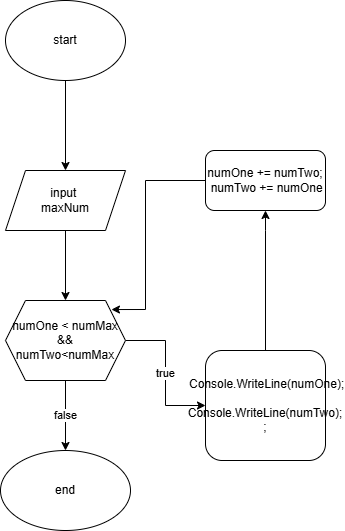

The diagram above was exported from draw.io. Its source (the exported page's mxGraphModel, read from the mxfile embedded in the PNG):
<mxGraphModel dx="1379" dy="829" grid="1" gridSize="10" guides="1" tooltips="1" connect="1" arrows="1" fold="1" page="1" pageScale="1" pageWidth="827" pageHeight="1169" math="0" shadow="0">
  <root>
    <mxCell id="WIyWlLk6GJQsqaUBKTNV-0" />
    <mxCell id="WIyWlLk6GJQsqaUBKTNV-1" parent="WIyWlLk6GJQsqaUBKTNV-0" />
    <mxCell id="zZm2a8nuDS1dAIoY-1Jr-17" value="" style="edgeStyle=orthogonalEdgeStyle;rounded=0;orthogonalLoop=1;jettySize=auto;html=1;" parent="WIyWlLk6GJQsqaUBKTNV-1" source="zZm2a8nuDS1dAIoY-1Jr-14" target="zZm2a8nuDS1dAIoY-1Jr-16" edge="1">
      <mxGeometry relative="1" as="geometry" />
    </mxCell>
    <mxCell id="zZm2a8nuDS1dAIoY-1Jr-14" value="start" style="ellipse;whiteSpace=wrap;html=1;" parent="WIyWlLk6GJQsqaUBKTNV-1" vertex="1">
      <mxGeometry x="350" y="160" width="120" height="80" as="geometry" />
    </mxCell>
    <mxCell id="zZm2a8nuDS1dAIoY-1Jr-19" value="" style="edgeStyle=orthogonalEdgeStyle;rounded=0;orthogonalLoop=1;jettySize=auto;html=1;" parent="WIyWlLk6GJQsqaUBKTNV-1" source="zZm2a8nuDS1dAIoY-1Jr-16" target="zZm2a8nuDS1dAIoY-1Jr-18" edge="1">
      <mxGeometry relative="1" as="geometry" />
    </mxCell>
    <mxCell id="zZm2a8nuDS1dAIoY-1Jr-16" value="input&amp;nbsp;&lt;div&gt;maxNum&lt;/div&gt;" style="shape=parallelogram;perimeter=parallelogramPerimeter;whiteSpace=wrap;html=1;fixedSize=1;" parent="WIyWlLk6GJQsqaUBKTNV-1" vertex="1">
      <mxGeometry x="350" y="330" width="120" height="60" as="geometry" />
    </mxCell>
    <mxCell id="zZm2a8nuDS1dAIoY-1Jr-21" value="true" style="edgeStyle=orthogonalEdgeStyle;rounded=0;orthogonalLoop=1;jettySize=auto;html=1;" parent="WIyWlLk6GJQsqaUBKTNV-1" source="zZm2a8nuDS1dAIoY-1Jr-18" target="zZm2a8nuDS1dAIoY-1Jr-20" edge="1">
      <mxGeometry relative="1" as="geometry" />
    </mxCell>
    <mxCell id="zZm2a8nuDS1dAIoY-1Jr-24" value="false" style="edgeStyle=orthogonalEdgeStyle;rounded=0;orthogonalLoop=1;jettySize=auto;html=1;entryX=0.5;entryY=0;entryDx=0;entryDy=0;" parent="WIyWlLk6GJQsqaUBKTNV-1" source="zZm2a8nuDS1dAIoY-1Jr-18" edge="1">
      <mxGeometry relative="1" as="geometry">
        <mxPoint x="410" y="610" as="targetPoint" />
      </mxGeometry>
    </mxCell>
    <mxCell id="zZm2a8nuDS1dAIoY-1Jr-18" value="numOne &amp;lt; numMax &amp;amp;&amp;amp;&lt;div&gt;numTwo&amp;lt;numMax&lt;/div&gt;" style="shape=hexagon;perimeter=hexagonPerimeter2;whiteSpace=wrap;html=1;fixedSize=1;size=20;" parent="WIyWlLk6GJQsqaUBKTNV-1" vertex="1">
      <mxGeometry x="350" y="460" width="120" height="80" as="geometry" />
    </mxCell>
    <mxCell id="zZm2a8nuDS1dAIoY-1Jr-20" value="&lt;div&gt;&amp;nbsp;Console.WriteLine(numOne);&lt;/div&gt;&lt;div&gt;&amp;nbsp; Console.WriteLine(numTwo);&lt;/div&gt;&lt;div&gt;&lt;span style=&quot;background-color: initial;&quot;&gt;;&lt;/span&gt;&lt;br&gt;&lt;/div&gt;" style="rounded=1;whiteSpace=wrap;html=1;" parent="WIyWlLk6GJQsqaUBKTNV-1" vertex="1">
      <mxGeometry x="550" y="510" width="120" height="110" as="geometry" />
    </mxCell>
    <mxCell id="zZm2a8nuDS1dAIoY-1Jr-22" style="edgeStyle=orthogonalEdgeStyle;rounded=0;orthogonalLoop=1;jettySize=auto;html=1;entryX=0.5;entryY=1;entryDx=0;entryDy=0;" parent="WIyWlLk6GJQsqaUBKTNV-1" source="zZm2a8nuDS1dAIoY-1Jr-20" target="Lzkj936Ab8VpCL_73EVH-1" edge="1">
      <mxGeometry relative="1" as="geometry">
        <Array as="points">
          <mxPoint x="610" y="390" />
          <mxPoint x="610" y="390" />
        </Array>
      </mxGeometry>
    </mxCell>
    <mxCell id="zZm2a8nuDS1dAIoY-1Jr-25" value="end" style="ellipse;whiteSpace=wrap;html=1;" parent="WIyWlLk6GJQsqaUBKTNV-1" vertex="1">
      <mxGeometry x="345" y="610" width="130" height="80" as="geometry" />
    </mxCell>
    <mxCell id="Lzkj936Ab8VpCL_73EVH-2" value="" style="edgeStyle=orthogonalEdgeStyle;rounded=0;orthogonalLoop=1;jettySize=auto;html=1;entryX=0.883;entryY=0.113;entryDx=0;entryDy=0;entryPerimeter=0;" edge="1" parent="WIyWlLk6GJQsqaUBKTNV-1" source="Lzkj936Ab8VpCL_73EVH-1" target="zZm2a8nuDS1dAIoY-1Jr-18">
      <mxGeometry relative="1" as="geometry">
        <Array as="points">
          <mxPoint x="490" y="340" />
          <mxPoint x="490" y="469" />
        </Array>
      </mxGeometry>
    </mxCell>
    <mxCell id="Lzkj936Ab8VpCL_73EVH-1" value="&lt;div&gt;numOne += numTwo;&lt;/div&gt;&lt;div&gt;&amp;nbsp;numTwo += numOne&lt;/div&gt;" style="rounded=1;whiteSpace=wrap;html=1;" vertex="1" parent="WIyWlLk6GJQsqaUBKTNV-1">
      <mxGeometry x="550" y="310" width="120" height="60" as="geometry" />
    </mxCell>
  </root>
</mxGraphModel>